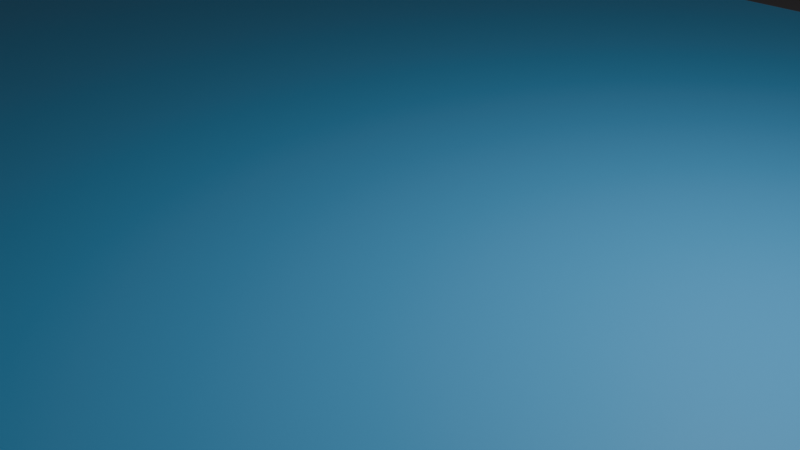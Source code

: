 # Source: Untitled.blend  (saved by Blender 5.0.119; exported with 4.5.12 LTS)
import bpy
from mathutils import Matrix  # noqa: F401  (used for matrix-valued properties, if any)

bpy.ops.wm.read_factory_settings(use_empty=True)
scene = bpy.context.scene
scene.name = 'Scene'

# ---- collections
col_collection = bpy.data.collections.new('Collection'); scene.collection.children.link(col_collection)

# ---- materials (node trees are filled in below, after node groups)
mat_material_001 = bpy.data.materials.new('Material.001')
mat_material_001.preview_render_type = 'CUBE'
mat_hellblau_background = bpy.data.materials.new('Hellblau_background')
mat_hellblau_background.preview_render_type = 'FLAT'
mat_material_002 = bpy.data.materials.new('Material.002')

# ---- material node trees
mat_material_001.use_nodes = True; mat_material_001.node_tree.nodes.clear()
_N = mat_material_001.node_tree.nodes; _L = mat_material_001.node_tree.links
n0 = _N.new('ShaderNodeOutputMaterial'); n0.name = 'Material Output'; n0.location = (200, 100)
n1 = _N.new('ShaderNodeBsdfDiffuse'); n1.name = 'Diffuse BSDF'; n1.location = (0, 80)
n2 = _N.new('ShaderNodeBackground'); n2.name = 'Background'; n2.location = (-200, 100)
_L.new(n1.outputs[0], n0.inputs[1])
_L.new(n2.outputs[0], n0.inputs[0])
n0.is_active_output = True
mat_hellblau_background.use_nodes = True; mat_hellblau_background.node_tree.nodes.clear()
_N = mat_hellblau_background.node_tree.nodes; _L = mat_hellblau_background.node_tree.links
n0 = _N.new('ShaderNodeBsdfPrincipled'); n0.name = 'Principled BSDF'; n0.location = (-200, 100)
n0.inputs[0].default_value = (0.09198, 0.4377, 0.8, 1.0)
n1 = _N.new('ShaderNodeOutputMaterial'); n1.name = 'Material Output'; n1.location = (200, 100)
_L.new(n0.outputs[0], n1.inputs[0])
n1.is_active_output = True
mat_material_002.use_nodes = True; mat_material_002.node_tree.nodes.clear()
_N = mat_material_002.node_tree.nodes; _L = mat_material_002.node_tree.links
n0 = _N.new('ShaderNodeOutputMaterial'); n0.name = 'Material Output'; n0.location = (200, 100)
n1 = _N.new('ShaderNodeBsdfPrincipled'); n1.name = 'Principled BSDF'; n1.location = (-200, 100)
n1.inputs[0].default_value = (0.1191, 0.108, 0.1142, 1.0)
_L.new(n1.outputs[0], n0.inputs[0])
n0.is_active_output = True

# ---- world
world_world = bpy.data.worlds.new('World'); scene.world = world_world
world_world.use_nodes = True; world_world.node_tree.nodes.clear()
_N = world_world.node_tree.nodes; _L = world_world.node_tree.links
n0 = _N.new('ShaderNodeOutputWorld'); n0.name = 'World Output'; n0.location = (200, 100)
n1 = _N.new('ShaderNodeBackground'); n1.name = 'Background'; n1.location = (-200, 100)
n1.inputs[0].default_value = (0.05088, 0.05088, 0.05088, 1.0)
_L.new(n1.outputs[0], n0.inputs[0])
n0.is_active_output = True
world_world.color = (0.05088, 0.05088, 0.05088)
world_world.sun_shadow_jitter_overblur = 0.0

# ---- cameras
cam_camera = bpy.data.cameras.new('Camera')
cam_camera.clip_end = 100.0
cam_camera.ortho_scale = 7.314

# ---- lights
light_light = bpy.data.lights.new('Light', 'POINT')
light_light.energy = 1000.0
light_light.shadow_soft_size = 0.1

# ---- meshes
me_plane = bpy.data.meshes.new('Plane')
me_plane.from_pydata([(-1.0, -1.0, 0.0), (1.0, -1.0, 0.0), (-1.0, 1.0, 0.0), (1.0, 1.0, 0.0)], [], [(0, 1, 3, 2)])
_uv = me_plane.uv_layers.new(name='UVMap')
_uv.uv.foreach_set('vector', [0.0, 0.0, 1.0, 0.0, 1.0, 1.0, 0.0, 1.0])
me_plane.materials.append(mat_hellblau_background)
me_plane.update()
me_plane_001 = bpy.data.meshes.new('Plane.001')
me_plane_001.from_pydata([(-1.0, -1.0, 0.0), (1.0, -1.0, 0.0), (-1.0, 1.0, 0.0), (1.0, 1.0, 0.0)], [], [(0, 1, 3, 2)])
_uv = me_plane_001.uv_layers.new(name='UVMap')
_uv.uv.foreach_set('vector', [0.0, 0.0, 1.0, 0.0, 1.0, 1.0, 0.0, 1.0])
me_plane_001.materials.append(mat_material_002)
me_plane_001.update()

# ---- curves / text
cu_halfcirclerightgoal_002 = bpy.data.curves.new('HalfCircleRightGoal.002', 'CURVE')
cu_halfcirclerightgoal_002.dimensions = '3D'
_sp = cu_halfcirclerightgoal_002.splines.new('POLY'); _sp.points.add(67)
_sp.points.foreach_set('co', [0.0, -6.0, 0.0, 0.0, 0.0, -6.0, 0.0, 0.0, -0.2944, -5.993, 0.0, 0.0, -0.5881, -5.971, 0.0, 0.0, -0.8804, -5.935, 0.0, 0.0, -1.171, -5.885, 0.0, 0.0, -1.458, -5.82, 0.0, 0.0, -1.742, -5.742, 0.0, 0.0, -2.021, -5.649, 0.0, 0.0, -2.296, -5.543, 0.0, 0.0, -2.565, -5.424, 0.0, 0.0, -2.828, -5.292, 0.0, 0.0, -3.085, -5.146, 0.0, 0.0, -3.333, -4.989, 0.0, 0.0, -3.574, -4.819, 0.0, 0.0, -3.806, -4.638, 0.0, 0.0, -4.029, -4.446, 0.0, 0.0, -4.243, -4.243, 0.0, 0.0, -4.446, -4.029, 0.0, 0.0, -4.638, -3.806, 0.0, 0.0, -4.819, -3.574, 0.0, 0.0, -4.989, -3.333, 0.0, 0.0, -5.146, -3.085, 0.0, 0.0, -5.292, -2.828, 0.0, 0.0, -5.424, -2.565, 0.0, 0.0, -5.543, -2.296, 0.0, 0.0, -5.649, -2.021, 0.0, 0.0, -5.742, -1.742, 0.0, 0.0, -5.82, -1.458, 0.0, 0.0, -5.885, -1.171, 0.0, 0.0, -5.935, -0.8804, 0.0, 0.0, -5.971, -0.5881, 0.0, 0.0, -5.993, -0.2944, 0.0, 0.0, -6.0, 0.0, 0.0, 0.0, -6.004, 3.001, 0.0, 0.0, -5.997, 3.295, 0.0, 0.0, -5.975, 3.589, 0.0, 0.0, -5.939, 3.881, 0.0, 0.0, -5.889, 4.171, 0.0, 0.0, -5.824, 4.459, 0.0, 0.0, -5.746, 4.743, 0.0, 0.0, -5.653, 5.022, 0.0, 0.0, -5.547, 5.297, 0.0, 0.0, -5.428, 5.566, 0.0, 0.0, -5.296, 5.829, 0.0, 0.0, -5.15, 6.086, 0.0, 0.0, -4.993, 6.334, 0.0, 0.0, -4.823, 6.575, 0.0, 0.0, -4.642, 6.807, 0.0, 0.0, -4.45, 7.03, 0.0, 0.0, -4.247, 7.244, 0.0, 0.0, -4.033, 7.447, 0.0, 0.0, -3.81, 7.639, 0.0, 0.0, -3.578, 7.82, 0.0, 0.0, -3.338, 7.99, 0.0, 0.0, -3.089, 8.147, 0.0, 0.0, -2.833, 8.292, 0.0, 0.0, -2.569, 8.425, 0.0, 0.0, -2.3, 8.544, 0.0, 0.0, -2.025, 8.65, 0.0, 0.0, -1.746, 8.743, 0.0, 0.0, -1.462, 8.821, 0.0, 0.0, -1.175, 8.886, 0.0, 0.0, -0.8845, 8.936, 0.0, 0.0, -0.5922, 8.972, 0.0, 0.0, -0.2985, 8.994, 0.0, 0.0, -0.004125, 9.001, 0.0, 0.0, -0.004125, 9.001, 0.0, 0.0])
_sp.order_v = 0
_sp.resolution_v = 0
_sp.use_endpoint_u = True
_sp.use_smooth = False
cu_halfcirclerightgoal_002.materials.append(mat_material_001)
cu_halfcirclerightgoal_002.bevel_mode = 'PROFILE'
cu_halfcirclerightgoal_002.bevel_profile.use_clip = True
cu_halfcirclerightgoal_002.bevel_profile.use_sample_straight_edges = True
cu_halfcirclerightgoal_002.bevel_profile.use_sample_even_lengths = True
cu_halfcirclerightgoal_002.bevel_resolution = 1
cu_halfcirclerightgoal_002.bevel_depth = 0.05
cu_halfcirclerightgoal_002.fill_mode = 'FULL'
cu_halfcirclerightgoal_003 = bpy.data.curves.new('HalfCircleRightGoal.003', 'CURVE')
cu_halfcirclerightgoal_003.dimensions = '3D'
_sp = cu_halfcirclerightgoal_003.splines.new('POLY'); _sp.points.add(67)
_sp.points.foreach_set('co', [0.0, -6.0, 0.0, 0.0, 0.0, -6.0, 0.0, 0.0, -0.2944, -5.993, 0.0, 0.0, -0.5881, -5.971, 0.0, 0.0, -0.8804, -5.935, 0.0, 0.0, -1.171, -5.885, 0.0, 0.0, -1.458, -5.82, 0.0, 0.0, -1.742, -5.742, 0.0, 0.0, -2.021, -5.649, 0.0, 0.0, -2.296, -5.543, 0.0, 0.0, -2.565, -5.424, 0.0, 0.0, -2.828, -5.292, 0.0, 0.0, -3.085, -5.146, 0.0, 0.0, -3.333, -4.989, 0.0, 0.0, -3.574, -4.819, 0.0, 0.0, -3.806, -4.638, 0.0, 0.0, -4.029, -4.446, 0.0, 0.0, -4.243, -4.243, 0.0, 0.0, -4.446, -4.029, 0.0, 0.0, -4.638, -3.806, 0.0, 0.0, -4.819, -3.574, 0.0, 0.0, -4.989, -3.333, 0.0, 0.0, -5.146, -3.085, 0.0, 0.0, -5.292, -2.828, 0.0, 0.0, -5.424, -2.565, 0.0, 0.0, -5.543, -2.296, 0.0, 0.0, -5.649, -2.021, 0.0, 0.0, -5.742, -1.742, 0.0, 0.0, -5.82, -1.458, 0.0, 0.0, -5.885, -1.171, 0.0, 0.0, -5.935, -0.8804, 0.0, 0.0, -5.971, -0.5881, 0.0, 0.0, -5.993, -0.2944, 0.0, 0.0, -6.0, 0.0, 0.0, 0.0, -6.004, 3.001, 0.0, 0.0, -5.997, 3.295, 0.0, 0.0, -5.975, 3.589, 0.0, 0.0, -5.939, 3.881, 0.0, 0.0, -5.889, 4.171, 0.0, 0.0, -5.824, 4.459, 0.0, 0.0, -5.746, 4.743, 0.0, 0.0, -5.653, 5.022, 0.0, 0.0, -5.547, 5.297, 0.0, 0.0, -5.428, 5.566, 0.0, 0.0, -5.296, 5.829, 0.0, 0.0, -5.15, 6.086, 0.0, 0.0, -4.993, 6.334, 0.0, 0.0, -4.823, 6.575, 0.0, 0.0, -4.642, 6.807, 0.0, 0.0, -4.45, 7.03, 0.0, 0.0, -4.247, 7.244, 0.0, 0.0, -4.033, 7.447, 0.0, 0.0, -3.81, 7.639, 0.0, 0.0, -3.578, 7.82, 0.0, 0.0, -3.338, 7.99, 0.0, 0.0, -3.089, 8.147, 0.0, 0.0, -2.833, 8.292, 0.0, 0.0, -2.569, 8.425, 0.0, 0.0, -2.3, 8.544, 0.0, 0.0, -2.025, 8.65, 0.0, 0.0, -1.746, 8.743, 0.0, 0.0, -1.462, 8.821, 0.0, 0.0, -1.175, 8.886, 0.0, 0.0, -0.8845, 8.936, 0.0, 0.0, -0.5922, 8.972, 0.0, 0.0, -0.2985, 8.994, 0.0, 0.0, -0.004125, 9.001, 0.0, 0.0, -0.004125, 9.001, 0.0, 0.0])
_sp.order_v = 0
_sp.resolution_v = 0
_sp.use_endpoint_u = True
_sp.use_smooth = False
cu_halfcirclerightgoal_003.materials.append(mat_material_001)
cu_halfcirclerightgoal_003.bevel_mode = 'PROFILE'
cu_halfcirclerightgoal_003.bevel_profile.use_clip = True
cu_halfcirclerightgoal_003.bevel_profile.use_sample_straight_edges = True
cu_halfcirclerightgoal_003.bevel_profile.use_sample_even_lengths = True
cu_halfcirclerightgoal_003.bevel_resolution = 1
cu_halfcirclerightgoal_003.bevel_depth = 0.05
cu_halfcirclerightgoal_003.fill_mode = 'FULL'

# ---- objects
ob_halfcircleleftgoal = bpy.data.objects.new('HalfCircleLeftGoal', cu_halfcirclerightgoal_002)
ob_halfcircleleftgoal_001 = bpy.data.objects.new('HalfCircleLeftGoal.001', cu_halfcirclerightgoal_003)
ob_light = bpy.data.objects.new('Light', light_light)
ob_camera = bpy.data.objects.new('Camera', cam_camera)
ob_handballfeld_plane = bpy.data.objects.new('Handballfeld_Plane', me_plane)
ob_plane = bpy.data.objects.new('Plane', me_plane_001)

# ---- transforms, parenting, visibility, modifiers, constraints
ob_halfcircleleftgoal.location = (-20.0, 1.5, -0.049)
ob_halfcircleleftgoal.rotation_euler = (0.0, -0.0, 3.142)
ob_halfcircleleftgoal.lock_location = (True, True, True)
ob_halfcircleleftgoal_001.location = (20.0, -1.5, -0.049)
ob_halfcircleleftgoal_001.rotation_euler = (0.0, -0.0, 6.283)
ob_halfcircleleftgoal_001.lock_location = (True, True, True)
ob_light.location = (4.076, 1.005, 5.904)
ob_light.rotation_euler = (0.6503, 0.05522, 1.866)
ob_light.lock_rotations_4d = False
ob_light.empty_display_type = 'ARROWS'
ob_light.color = (0.0, 0.0, 0.0, 0.0)
ob_light.lineart.crease_threshold = 0.0
ob_camera.location = (7.359, -6.926, 4.958)
ob_camera.rotation_euler = (1.109, 0.0, 0.8149)
ob_camera.lock_rotations_4d = False
ob_camera.empty_display_type = 'ARROWS'
ob_camera.color = (0.0, 0.0, 0.0, 0.0)
ob_camera.display_type = 'WIRE'
ob_camera.lineart.crease_threshold = 0.0
ob_handballfeld_plane.location = (0.0, 0.0, 0.0)
ob_handballfeld_plane.scale = (20.0, 10.0, 1.0)
ob_handballfeld_plane.lock_scale = (True, True, True)
ob_plane.location = (0.0, 0.0, -0.05)
ob_plane.scale = (30.0, 15.0, 1.0)

# ---- collection membership
scene.collection.objects.link(ob_halfcircleleftgoal)
scene.collection.objects.link(ob_halfcircleleftgoal_001)
col_collection.objects.link(ob_light)
col_collection.objects.link(ob_camera)
col_collection.objects.link(ob_handballfeld_plane)
col_collection.objects.link(ob_plane)

# ---- scene / render settings (as saved in the file)
scene.camera = ob_camera
scene.frame_start = 1; scene.frame_end = 250; scene.frame_set(1)
scene.render.engine = 'BLENDER_EEVEE_NEXT'
scene.render.bake_bias = 0.0
scene.render.bake_samples = 0
scene.cycles.sampling_pattern = 'TABULATED_SOBOL'
scene.eevee.use_volume_custom_range = False
bpy.context.view_layer.update()
